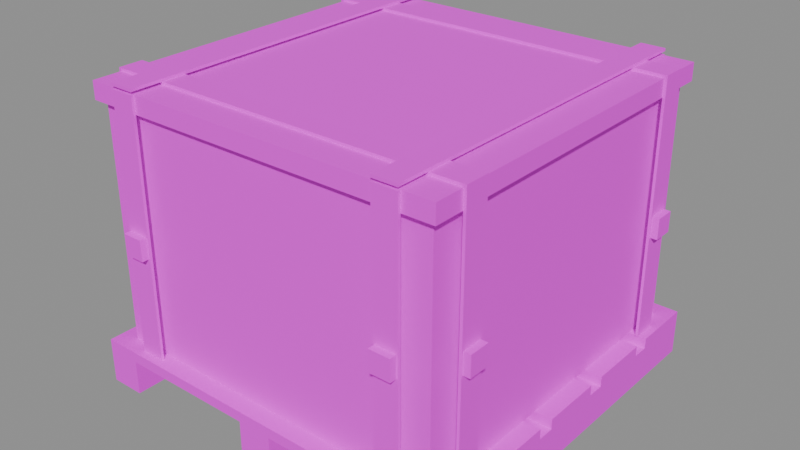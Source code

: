 # Source: supply_crate.blend  (saved by Blender 5.2.45; exported with 4.5.12 LTS)
import bpy
from mathutils import Matrix  # noqa: F401  (used for matrix-valued properties, if any)

bpy.ops.wm.read_factory_settings(use_empty=True)
scene = bpy.context.scene
scene.name = 'Scene'

# ---- images (referenced by path relative to the original .blend; pixels are not part of the script)
import os
ASSET_DIR = os.environ.get("B2B_ASSET_DIR", "")  # directory of the original .blend (textures are referenced by path, not embedded)
HERE = os.path.dirname(os.path.abspath(__file__))  # packed textures are extracted next to this script under _unpacked/

def load_image(name, relpath, width, height, colorspace="sRGB"):
    """Load a texture the original file referenced (path relative to the .blend, or extracted next to this script)."""
    p = next((c for c in (os.path.join(HERE, relpath), os.path.join(ASSET_DIR, relpath)) if relpath and os.path.exists(c)), "")
    if p:
        img = bpy.data.images.load(p, check_existing=True)
        img.name = name
    else:  # same state as the original file: an image datablock whose file is absent (Cycles renders it pink)
        img = bpy.data.images.new(name, width, height)
        img.source = "FILE"
        img.filepath = "//" + (relpath or name)
    img.colorspace_settings.name = colorspace
    return img
img_vehicle_militarydrop_supplycrate_png = load_image('Vehicle_MilitaryDrop_SupplyCrate.png', 'Vehicle_MilitaryDrop_SupplyCrate.png', 1024, 1024, 'sRGB')

# ---- materials (node trees are filled in below, after node groups)
mat_militarydrop_supplycrate = bpy.data.materials.new('MilitaryDrop_SupplyCrate')

# ---- material node trees
mat_militarydrop_supplycrate.use_nodes = True; mat_militarydrop_supplycrate.node_tree.nodes.clear()
_N = mat_militarydrop_supplycrate.node_tree.nodes; _L = mat_militarydrop_supplycrate.node_tree.links
n0 = _N.new('ShaderNodeBsdfPrincipled'); n0.name = 'Principled BSDF'; n0.location = (-200, 100)
n0.inputs[2].default_value = 0.9
n0.inputs[10].default_value = 0.005
n1 = _N.new('ShaderNodeOutputMaterial'); n1.name = 'Material Output'; n1.location = (200, 100)
n2 = _N.new('ShaderNodeTexImage'); n2.name = 'Image Texture'; n2.location = (0, 0)
n2.image = img_vehicle_militarydrop_supplycrate_png
n2.interpolation = 'Closest'
_L.new(n0.outputs[0], n1.inputs[0])
_L.new(n2.outputs[0], n0.inputs[0])
n1.is_active_output = True

# ---- meshes
me_militarydrop_supplycrate = bpy.data.meshes.new('MilitaryDrop_SupplyCrate')
me_militarydrop_supplycrate.from_pydata([(-0.55, -0.55, 0.0), (-0.55, -0.55, 0.1), (-0.55, 0.55, 0.0), (-0.55, 0.55, 0.1), (-0.45, -0.55, 0.0), (-0.45, -0.55, 0.1), (-0.45, 0.55, 0.0), (-0.45, 0.55, 0.1), (-0.05, -0.55, 0.0), (-0.05, -0.55, 0.1), (-0.05, 0.55, 0.0), (-0.05, 0.55, 0.1), (0.05, -0.55, 0.0), (0.05, -0.55, 0.1), (0.05, 0.55, 0.0), (0.05, 0.55, 0.1), (0.45, -0.55, 0.0), (0.45, -0.55, 0.1), (0.45, 0.55, 0.0), (0.45, 0.55, 0.1), (0.55, -0.55, 0.0), (0.55, -0.55, 0.1), (0.55, 0.55, 0.0), (0.55, 0.55, 0.1), (-0.55, -0.55, 0.1), (-0.55, -0.55, 0.13), (-0.55, -0.37, 0.1), (-0.55, -0.37, 0.13), (0.55, -0.55, 0.1), (0.55, -0.55, 0.13), (0.55, -0.37, 0.1), (0.55, -0.37, 0.13), (-0.55, -0.32, 0.1), (-0.55, -0.32, 0.13), (-0.55, -0.14, 0.1), (-0.55, -0.14, 0.13), (0.55, -0.32, 0.1), (0.55, -0.32, 0.13), (0.55, -0.14, 0.1), (0.55, -0.14, 0.13), (-0.55, -0.09, 0.1), (-0.55, -0.09, 0.13), (-0.55, 0.09, 0.1), (-0.55, 0.09, 0.13), (0.55, -0.09, 0.1), (0.55, -0.09, 0.13), (0.55, 0.09, 0.1), (0.55, 0.09, 0.13), (-0.55, 0.14, 0.1), (-0.55, 0.14, 0.13), (-0.55, 0.32, 0.1), (-0.55, 0.32, 0.13), (0.55, 0.14, 0.1), (0.55, 0.14, 0.13), (0.55, 0.32, 0.1), (0.55, 0.32, 0.13), (-0.55, 0.37, 0.1), (-0.55, 0.37, 0.13), (-0.55, 0.55, 0.1), (-0.55, 0.55, 0.13), (0.55, 0.37, 0.1), (0.55, 0.37, 0.13), (0.55, 0.55, 0.1), (0.55, 0.55, 0.13), (-0.5, -0.5, 0.13), (-0.5, -0.5, 0.81), (-0.5, 0.5, 0.13), (-0.5, 0.5, 0.81), (0.5, -0.5, 0.13), (0.5, -0.5, 0.81), (0.5, 0.5, 0.13), (0.5, 0.5, 0.81), (-0.52, -0.52, 0.81), (-0.52, -0.52, 0.86), (-0.52, 0.52, 0.81), (-0.52, 0.52, 0.86), (0.52, -0.52, 0.81), (0.52, -0.52, 0.86), (0.52, 0.52, 0.81), (0.52, 0.52, 0.86), (-0.528, -0.435, 0.86), (-0.528, -0.435, 0.868), (-0.528, -0.365, 0.86), (-0.528, -0.365, 0.868), (0.528, -0.435, 0.86), (0.528, -0.435, 0.868), (0.528, -0.365, 0.86), (0.528, -0.365, 0.868), (-0.528, -0.435, 0.13), (-0.528, -0.435, 0.86), (-0.528, -0.365, 0.13), (-0.528, -0.365, 0.86), (-0.52, -0.435, 0.13), (-0.52, -0.435, 0.86), (-0.52, -0.365, 0.13), (-0.52, -0.365, 0.86), (0.52, -0.435, 0.13), (0.52, -0.435, 0.86), (0.52, -0.365, 0.13), (0.52, -0.365, 0.86), (0.528, -0.435, 0.13), (0.528, -0.435, 0.86), (0.528, -0.365, 0.13), (0.528, -0.365, 0.86), (0.528, -0.43, 0.4285), (0.528, -0.43, 0.4885), (0.528, -0.37, 0.4285), (0.528, -0.37, 0.4885), (0.548, -0.43, 0.4285), (0.548, -0.43, 0.4885), (0.548, -0.37, 0.4285), (0.548, -0.37, 0.4885), (-0.435, -0.528, 0.868), (-0.435, -0.528, 0.876), (-0.435, 0.528, 0.868), (-0.435, 0.528, 0.876), (-0.365, -0.528, 0.868), (-0.365, -0.528, 0.876), (-0.365, 0.528, 0.868), (-0.365, 0.528, 0.876), (-0.435, -0.528, 0.13), (-0.435, -0.528, 0.86), (-0.435, -0.52, 0.13), (-0.435, -0.52, 0.86), (-0.365, -0.528, 0.13), (-0.365, -0.528, 0.86), (-0.365, -0.52, 0.13), (-0.365, -0.52, 0.86), (-0.435, 0.52, 0.13), (-0.435, 0.52, 0.86), (-0.435, 0.528, 0.13), (-0.435, 0.528, 0.86), (-0.365, 0.52, 0.13), (-0.365, 0.52, 0.86), (-0.365, 0.528, 0.13), (-0.365, 0.528, 0.86), (-0.43, -0.548, 0.4285), (-0.43, -0.548, 0.4885), (-0.43, -0.528, 0.4285), (-0.43, -0.528, 0.4885), (-0.37, -0.548, 0.4285), (-0.37, -0.548, 0.4885), (-0.37, -0.528, 0.4285), (-0.37, -0.528, 0.4885), (-0.528, 0.365, 0.86), (-0.528, 0.365, 0.868), (-0.528, 0.435, 0.86), (-0.528, 0.435, 0.868), (0.528, 0.365, 0.86), (0.528, 0.365, 0.868), (0.528, 0.435, 0.86), (0.528, 0.435, 0.868), (-0.528, 0.365, 0.13), (-0.528, 0.365, 0.86), (-0.528, 0.435, 0.13), (-0.528, 0.435, 0.86), (-0.52, 0.365, 0.13), (-0.52, 0.365, 0.86), (-0.52, 0.435, 0.13), (-0.52, 0.435, 0.86), (0.52, 0.365, 0.13), (0.52, 0.365, 0.86), (0.52, 0.435, 0.13), (0.52, 0.435, 0.86), (0.528, 0.365, 0.13), (0.528, 0.365, 0.86), (0.528, 0.435, 0.13), (0.528, 0.435, 0.86), (0.528, 0.37, 0.4285), (0.528, 0.37, 0.4885), (0.528, 0.43, 0.4285), (0.528, 0.43, 0.4885), (0.548, 0.37, 0.4285), (0.548, 0.37, 0.4885), (0.548, 0.43, 0.4285), (0.548, 0.43, 0.4885), (0.365, -0.528, 0.868), (0.365, -0.528, 0.876), (0.365, 0.528, 0.868), (0.365, 0.528, 0.876), (0.435, -0.528, 0.868), (0.435, -0.528, 0.876), (0.435, 0.528, 0.868), (0.435, 0.528, 0.876), (0.365, -0.528, 0.13), (0.365, -0.528, 0.86), (0.365, -0.52, 0.13), (0.365, -0.52, 0.86), (0.435, -0.528, 0.13), (0.435, -0.528, 0.86), (0.435, -0.52, 0.13), (0.435, -0.52, 0.86), (0.365, 0.52, 0.13), (0.365, 0.52, 0.86), (0.365, 0.528, 0.13), (0.365, 0.528, 0.86), (0.435, 0.52, 0.13), (0.435, 0.52, 0.86), (0.435, 0.528, 0.13), (0.435, 0.528, 0.86), (0.37, -0.548, 0.4285), (0.37, -0.548, 0.4885), (0.37, -0.528, 0.4285), (0.37, -0.528, 0.4885), (0.43, -0.548, 0.4285), (0.43, -0.548, 0.4885), (0.43, -0.528, 0.4285), (0.43, -0.528, 0.4885)], [], [(0, 1, 3, 2), (4, 6, 7, 5), (0, 4, 5, 1), (2, 3, 7, 6), (0, 2, 6, 4), (1, 5, 7, 3), (8, 9, 11, 10), (12, 14, 15, 13), (8, 12, 13, 9), (10, 11, 15, 14), (8, 10, 14, 12), (9, 13, 15, 11), (16, 17, 19, 18), (20, 22, 23, 21), (16, 20, 21, 17), (18, 19, 23, 22), (16, 18, 22, 20), (17, 21, 23, 19), (24, 25, 27, 26), (28, 30, 31, 29), (24, 28, 29, 25), (26, 27, 31, 30), (24, 26, 30, 28), (25, 29, 31, 27), (32, 33, 35, 34), (36, 38, 39, 37), (32, 36, 37, 33), (34, 35, 39, 38), (32, 34, 38, 36), (33, 37, 39, 35), (40, 41, 43, 42), (44, 46, 47, 45), (40, 44, 45, 41), (42, 43, 47, 46), (40, 42, 46, 44), (41, 45, 47, 43), (48, 49, 51, 50), (52, 54, 55, 53), (48, 52, 53, 49), (50, 51, 55, 54), (48, 50, 54, 52), (49, 53, 55, 51), (56, 57, 59, 58), (60, 62, 63, 61), (56, 60, 61, 57), (58, 59, 63, 62), (56, 58, 62, 60), (57, 61, 63, 59), (64, 65, 67, 66), (68, 70, 71, 69), (64, 68, 69, 65), (66, 67, 71, 70), (64, 66, 70, 68), (65, 69, 71, 67), (72, 73, 75, 74), (76, 78, 79, 77), (72, 76, 77, 73), (74, 75, 79, 78), (72, 74, 78, 76), (73, 77, 79, 75), (80, 81, 83, 82), (84, 86, 87, 85), (80, 84, 85, 81), (82, 83, 87, 86), (80, 82, 86, 84), (81, 85, 87, 83), (88, 89, 91, 90), (92, 94, 95, 93), (88, 92, 93, 89), (90, 91, 95, 94), (88, 90, 94, 92), (89, 93, 95, 91), (96, 97, 99, 98), (100, 102, 103, 101), (96, 100, 101, 97), (98, 99, 103, 102), (96, 98, 102, 100), (97, 101, 103, 99), (104, 105, 107, 106), (108, 110, 111, 109), (104, 108, 109, 105), (106, 107, 111, 110), (104, 106, 110, 108), (105, 109, 111, 107), (112, 113, 115, 114), (116, 118, 119, 117), (112, 116, 117, 113), (114, 115, 119, 118), (112, 114, 118, 116), (113, 117, 119, 115), (120, 121, 123, 122), (124, 126, 127, 125), (120, 124, 125, 121), (122, 123, 127, 126), (120, 122, 126, 124), (121, 125, 127, 123), (128, 129, 131, 130), (132, 134, 135, 133), (128, 132, 133, 129), (130, 131, 135, 134), (128, 130, 134, 132), (129, 133, 135, 131), (136, 137, 139, 138), (140, 142, 143, 141), (136, 140, 141, 137), (138, 139, 143, 142), (136, 138, 142, 140), (137, 141, 143, 139), (144, 145, 147, 146), (148, 150, 151, 149), (144, 148, 149, 145), (146, 147, 151, 150), (144, 146, 150, 148), (145, 149, 151, 147), (152, 153, 155, 154), (156, 158, 159, 157), (152, 156, 157, 153), (154, 155, 159, 158), (152, 154, 158, 156), (153, 157, 159, 155), (160, 161, 163, 162), (164, 166, 167, 165), (160, 164, 165, 161), (162, 163, 167, 166), (160, 162, 166, 164), (161, 165, 167, 163), (168, 169, 171, 170), (172, 174, 175, 173), (168, 172, 173, 169), (170, 171, 175, 174), (168, 170, 174, 172), (169, 173, 175, 171), (176, 177, 179, 178), (180, 182, 183, 181), (176, 180, 181, 177), (178, 179, 183, 182), (176, 178, 182, 180), (177, 181, 183, 179), (184, 185, 187, 186), (188, 190, 191, 189), (184, 188, 189, 185), (186, 187, 191, 190), (184, 186, 190, 188), (185, 189, 191, 187), (192, 193, 195, 194), (196, 198, 199, 197), (192, 196, 197, 193), (194, 195, 199, 198), (192, 194, 198, 196), (193, 197, 199, 195), (200, 201, 203, 202), (204, 206, 207, 205), (200, 204, 205, 201), (202, 203, 207, 206), (200, 202, 206, 204), (201, 205, 207, 203)])
_uv = me_militarydrop_supplycrate.uv_layers.new(name='UVMap')
_uv.uv.foreach_set('vector', [1.0, 0.375, 1.0, 0.625, 0.75, 0.625, 0.75, 0.375, 0.75, 0.375, 1.0, 0.375, 1.0, 0.625, 0.75, 0.625, 0.75, 0.375, 1.0, 0.375, 1.0, 0.625, 0.75, 0.625, 1.0, 0.375, 1.0, 0.625, 0.75, 0.625, 0.75, 0.375, 0.75, 0.625, 0.75, 0.375, 1.0, 0.375, 1.0, 0.625, 0.75, 0.375, 1.0, 0.375, 1.0, 0.625, 0.75, 0.625, 1.0, 0.375, 1.0, 0.625, 0.75, 0.625, 0.75, 0.375, 0.75, 0.375, 1.0, 0.375, 1.0, 0.625, 0.75, 0.625, 0.75, 0.375, 1.0, 0.375, 1.0, 0.625, 0.75, 0.625, 1.0, 0.375, 1.0, 0.625, 0.75, 0.625, 0.75, 0.375, 0.75, 0.625, 0.75, 0.375, 1.0, 0.375, 1.0, 0.625, 0.75, 0.375, 1.0, 0.375, 1.0, 0.625, 0.75, 0.625, 1.0, 0.375, 1.0, 0.625, 0.75, 0.625, 0.75, 0.375, 0.75, 0.375, 1.0, 0.375, 1.0, 0.625, 0.75, 0.625, 0.75, 0.375, 1.0, 0.375, 1.0, 0.625, 0.75, 0.625, 1.0, 0.375, 1.0, 0.625, 0.75, 0.625, 0.75, 0.375, 0.75, 0.625, 0.75, 0.375, 1.0, 0.375, 1.0, 0.625, 0.75, 0.375, 1.0, 0.375, 1.0, 0.625, 0.75, 0.625, 1.0, 0.25, 1.0, 0.375, 0.5, 0.375, 0.5, 0.25, 0.5, 0.25, 1.0, 0.25, 1.0, 0.375, 0.5, 0.375, 0.5, 0.25, 1.0, 0.25, 1.0, 0.375, 0.5, 0.375, 1.0, 0.25, 1.0, 0.375, 0.5, 0.375, 0.5, 0.25, 0.5, 0.375, 0.5, 0.25, 1.0, 0.25, 1.0, 0.375, 0.5, 0.25, 1.0, 0.25, 1.0, 0.375, 0.5, 0.375, 1.0, 0.25, 1.0, 0.375, 0.5, 0.375, 0.5, 0.25, 0.5, 0.25, 1.0, 0.25, 1.0, 0.375, 0.5, 0.375, 0.5, 0.25, 1.0, 0.25, 1.0, 0.375, 0.5, 0.375, 1.0, 0.25, 1.0, 0.375, 0.5, 0.375, 0.5, 0.25, 0.5, 0.375, 0.5, 0.25, 1.0, 0.25, 1.0, 0.375, 0.5, 0.25, 1.0, 0.25, 1.0, 0.375, 0.5, 0.375, 1.0, 0.25, 1.0, 0.375, 0.5, 0.375, 0.5, 0.25, 0.5, 0.25, 1.0, 0.25, 1.0, 0.375, 0.5, 0.375, 0.5, 0.25, 1.0, 0.25, 1.0, 0.375, 0.5, 0.375, 1.0, 0.25, 1.0, 0.375, 0.5, 0.375, 0.5, 0.25, 0.5, 0.375, 0.5, 0.25, 1.0, 0.25, 1.0, 0.375, 0.5, 0.25, 1.0, 0.25, 1.0, 0.375, 0.5, 0.375, 1.0, 0.25, 1.0, 0.375, 0.5, 0.375, 0.5, 0.25, 0.5, 0.25, 1.0, 0.25, 1.0, 0.375, 0.5, 0.375, 0.5, 0.25, 1.0, 0.25, 1.0, 0.375, 0.5, 0.375, 1.0, 0.25, 1.0, 0.375, 0.5, 0.375, 0.5, 0.25, 0.5, 0.375, 0.5, 0.25, 1.0, 0.25, 1.0, 0.375, 0.5, 0.25, 1.0, 0.25, 1.0, 0.375, 0.5, 0.375, 1.0, 0.25, 1.0, 0.375, 0.5, 0.375, 0.5, 0.25, 0.5, 0.25, 1.0, 0.25, 1.0, 0.375, 0.5, 0.375, 0.5, 0.25, 1.0, 0.25, 1.0, 0.375, 0.5, 0.375, 1.0, 0.25, 1.0, 0.375, 0.5, 0.375, 0.5, 0.25, 0.5, 0.375, 0.5, 0.25, 1.0, 0.25, 1.0, 0.375, 0.5, 0.25, 1.0, 0.25, 1.0, 0.375, 0.5, 0.375, 1.0, 0.625, 1.0, 1.0, 0.5, 1.0, 0.5, 0.625, 0.5, 0.625, 1.0, 0.625, 1.0, 1.0, 0.5, 1.0, 0.0, 0.625, 0.5, 0.625, 0.5, 1.0, 0.0, 1.0, 0.5, 0.625, 0.5, 1.0, 0.0, 1.0, 0.0, 0.625, 0.5, 0.625, 0.5, 0.375, 0.75, 0.375, 0.75, 0.625, 0.5, 0.375, 0.75, 0.375, 0.75, 0.625, 0.5, 0.625, 0.75, 0.375, 0.75, 0.625, 0.5, 0.625, 0.5, 0.375, 0.5, 0.375, 0.75, 0.375, 0.75, 0.625, 0.5, 0.625, 0.5, 0.375, 0.75, 0.375, 0.75, 0.625, 0.5, 0.625, 0.75, 0.375, 0.75, 0.625, 0.5, 0.625, 0.5, 0.375, 0.5, 0.625, 0.5, 0.375, 0.75, 0.375, 0.75, 0.625, 0.0, 0.125, 0.5, 0.125, 0.5, 0.625, 0.0, 0.625, 1.0, 0.1875, 1.0, 0.25, 0.5, 0.25, 0.5, 0.1875, 0.5, 0.1875, 1.0, 0.1875, 1.0, 0.25, 0.5, 0.25, 0.5, 0.1875, 1.0, 0.1875, 1.0, 0.25, 0.5, 0.25, 1.0, 0.1875, 1.0, 0.25, 0.5, 0.25, 0.5, 0.1875, 0.5, 0.25, 0.5, 0.1875, 1.0, 0.1875, 1.0, 0.25, 0.5, 0.1875, 1.0, 0.1875, 1.0, 0.25, 0.5, 0.25, 0.5, 0.25, 1.0, 0.25, 1.0, 0.1875, 0.5, 0.1875, 0.5, 0.1875, 0.5, 0.25, 1.0, 0.25, 1.0, 0.1875, 0.5, 0.1875, 0.5, 0.25, 1.0, 0.25, 1.0, 0.1875, 0.5, 0.25, 1.0, 0.25, 1.0, 0.1875, 0.5, 0.1875, 1.0, 0.1875, 0.5, 0.1875, 0.5, 0.25, 1.0, 0.25, 0.5, 0.1875, 0.5, 0.25, 1.0, 0.25, 1.0, 0.1875, 0.5, 0.25, 1.0, 0.25, 1.0, 0.1875, 0.5, 0.1875, 0.5, 0.1875, 0.5, 0.25, 1.0, 0.25, 1.0, 0.1875, 0.5, 0.1875, 0.5, 0.25, 1.0, 0.25, 1.0, 0.1875, 0.5, 0.25, 1.0, 0.25, 1.0, 0.1875, 0.5, 0.1875, 1.0, 0.1875, 0.5, 0.1875, 0.5, 0.25, 1.0, 0.25, 0.5, 0.1875, 0.5, 0.25, 1.0, 0.25, 1.0, 0.1875, 0.625, 0.0625, 0.625, 0.1875, 0.5, 0.1875, 0.5, 0.0625, 0.5, 0.0625, 0.625, 0.0625, 0.625, 0.1875, 0.5, 0.1875, 0.5, 0.0625, 0.625, 0.0625, 0.625, 0.1875, 0.5, 0.1875, 0.625, 0.0625, 0.625, 0.1875, 0.5, 0.1875, 0.5, 0.0625, 0.5, 0.1875, 0.5, 0.0625, 0.625, 0.0625, 0.625, 0.1875, 0.5, 0.0625, 0.625, 0.0625, 0.625, 0.1875, 0.5, 0.1875, 1.0, 0.1875, 1.0, 0.25, 0.5, 0.25, 0.5, 0.1875, 0.5, 0.1875, 1.0, 0.1875, 1.0, 0.25, 0.5, 0.25, 0.5, 0.1875, 1.0, 0.1875, 1.0, 0.25, 0.5, 0.25, 1.0, 0.1875, 1.0, 0.25, 0.5, 0.25, 0.5, 0.1875, 1.0, 0.1875, 0.5, 0.1875, 0.5, 0.25, 1.0, 0.25, 0.5, 0.1875, 0.5, 0.25, 1.0, 0.25, 1.0, 0.1875, 0.5, 0.25, 1.0, 0.25, 1.0, 0.1875, 0.5, 0.1875, 0.5, 0.1875, 0.5, 0.25, 1.0, 0.25, 1.0, 0.1875, 0.5, 0.1875, 0.5, 0.25, 1.0, 0.25, 1.0, 0.1875, 0.5, 0.25, 1.0, 0.25, 1.0, 0.1875, 0.5, 0.1875, 0.5, 0.25, 0.5, 0.1875, 1.0, 0.1875, 1.0, 0.25, 0.5, 0.1875, 1.0, 0.1875, 1.0, 0.25, 0.5, 0.25, 0.5, 0.25, 1.0, 0.25, 1.0, 0.1875, 0.5, 0.1875, 0.5, 0.1875, 0.5, 0.25, 1.0, 0.25, 1.0, 0.1875, 0.5, 0.1875, 0.5, 0.25, 1.0, 0.25, 1.0, 0.1875, 0.5, 0.25, 1.0, 0.25, 1.0, 0.1875, 0.5, 0.1875, 0.5, 0.25, 0.5, 0.1875, 1.0, 0.1875, 1.0, 0.25, 0.5, 0.1875, 1.0, 0.1875, 1.0, 0.25, 0.5, 0.25, 0.625, 0.0625, 0.625, 0.1875, 0.5, 0.1875, 0.5, 0.0625, 0.5, 0.0625, 0.625, 0.0625, 0.625, 0.1875, 0.5, 0.1875, 0.5, 0.0625, 0.625, 0.0625, 0.625, 0.1875, 0.5, 0.1875, 0.625, 0.0625, 0.625, 0.1875, 0.5, 0.1875, 0.5, 0.0625, 0.5, 0.1875, 0.5, 0.0625, 0.625, 0.0625, 0.625, 0.1875, 0.5, 0.0625, 0.625, 0.0625, 0.625, 0.1875, 0.5, 0.1875, 1.0, 0.1875, 1.0, 0.25, 0.5, 0.25, 0.5, 0.1875, 0.5, 0.1875, 1.0, 0.1875, 1.0, 0.25, 0.5, 0.25, 0.5, 0.1875, 1.0, 0.1875, 1.0, 0.25, 0.5, 0.25, 1.0, 0.1875, 1.0, 0.25, 0.5, 0.25, 0.5, 0.1875, 0.5, 0.25, 0.5, 0.1875, 1.0, 0.1875, 1.0, 0.25, 0.5, 0.1875, 1.0, 0.1875, 1.0, 0.25, 0.5, 0.25, 0.5, 0.25, 1.0, 0.25, 1.0, 0.1875, 0.5, 0.1875, 0.5, 0.1875, 0.5, 0.25, 1.0, 0.25, 1.0, 0.1875, 0.5, 0.1875, 0.5, 0.25, 1.0, 0.25, 1.0, 0.1875, 0.5, 0.25, 1.0, 0.25, 1.0, 0.1875, 0.5, 0.1875, 1.0, 0.1875, 0.5, 0.1875, 0.5, 0.25, 1.0, 0.25, 0.5, 0.1875, 0.5, 0.25, 1.0, 0.25, 1.0, 0.1875, 0.5, 0.25, 1.0, 0.25, 1.0, 0.1875, 0.5, 0.1875, 0.5, 0.1875, 0.5, 0.25, 1.0, 0.25, 1.0, 0.1875, 0.5, 0.1875, 0.5, 0.25, 1.0, 0.25, 1.0, 0.1875, 0.5, 0.25, 1.0, 0.25, 1.0, 0.1875, 0.5, 0.1875, 1.0, 0.1875, 0.5, 0.1875, 0.5, 0.25, 1.0, 0.25, 0.5, 0.1875, 0.5, 0.25, 1.0, 0.25, 1.0, 0.1875, 0.625, 0.0625, 0.625, 0.1875, 0.5, 0.1875, 0.5, 0.0625, 0.5, 0.0625, 0.625, 0.0625, 0.625, 0.1875, 0.5, 0.1875, 0.5, 0.0625, 0.625, 0.0625, 0.625, 0.1875, 0.5, 0.1875, 0.625, 0.0625, 0.625, 0.1875, 0.5, 0.1875, 0.5, 0.0625, 0.5, 0.1875, 0.5, 0.0625, 0.625, 0.0625, 0.625, 0.1875, 0.5, 0.0625, 0.625, 0.0625, 0.625, 0.1875, 0.5, 0.1875, 1.0, 0.1875, 1.0, 0.25, 0.5, 0.25, 0.5, 0.1875, 0.5, 0.1875, 1.0, 0.1875, 1.0, 0.25, 0.5, 0.25, 0.5, 0.1875, 1.0, 0.1875, 1.0, 0.25, 0.5, 0.25, 1.0, 0.1875, 1.0, 0.25, 0.5, 0.25, 0.5, 0.1875, 1.0, 0.1875, 0.5, 0.1875, 0.5, 0.25, 1.0, 0.25, 0.5, 0.1875, 0.5, 0.25, 1.0, 0.25, 1.0, 0.1875, 0.5, 0.25, 1.0, 0.25, 1.0, 0.1875, 0.5, 0.1875, 0.5, 0.1875, 0.5, 0.25, 1.0, 0.25, 1.0, 0.1875, 0.5, 0.1875, 0.5, 0.25, 1.0, 0.25, 1.0, 0.1875, 0.5, 0.25, 1.0, 0.25, 1.0, 0.1875, 0.5, 0.1875, 0.5, 0.25, 0.5, 0.1875, 1.0, 0.1875, 1.0, 0.25, 0.5, 0.1875, 1.0, 0.1875, 1.0, 0.25, 0.5, 0.25, 0.5, 0.25, 1.0, 0.25, 1.0, 0.1875, 0.5, 0.1875, 0.5, 0.1875, 0.5, 0.25, 1.0, 0.25, 1.0, 0.1875, 0.5, 0.1875, 0.5, 0.25, 1.0, 0.25, 1.0, 0.1875, 0.5, 0.25, 1.0, 0.25, 1.0, 0.1875, 0.5, 0.1875, 0.5, 0.25, 0.5, 0.1875, 1.0, 0.1875, 1.0, 0.25, 0.5, 0.1875, 1.0, 0.1875, 1.0, 0.25, 0.5, 0.25, 0.625, 0.0625, 0.625, 0.1875, 0.5, 0.1875, 0.5, 0.0625, 0.5, 0.0625, 0.625, 0.0625, 0.625, 0.1875, 0.5, 0.1875, 0.5, 0.0625, 0.625, 0.0625, 0.625, 0.1875, 0.5, 0.1875, 0.625, 0.0625, 0.625, 0.1875, 0.5, 0.1875, 0.5, 0.0625, 0.5, 0.1875, 0.5, 0.0625, 0.625, 0.0625, 0.625, 0.1875, 0.5, 0.0625, 0.625, 0.0625, 0.625, 0.1875, 0.5, 0.1875])
me_militarydrop_supplycrate.materials.append(mat_militarydrop_supplycrate)
me_militarydrop_supplycrate.update()

# ---- objects
ob_militarydrop_supplycrate = bpy.data.objects.new('MilitaryDrop_SupplyCrate', me_militarydrop_supplycrate)

# ---- transforms, parenting, visibility, modifiers, constraints
ob_militarydrop_supplycrate.location = (0.0, 0.0, 0.0)

# ---- collection membership
scene.collection.objects.link(ob_militarydrop_supplycrate)

# ---- scene / render settings (as saved in the file)
scene.frame_start = 1; scene.frame_end = 250; scene.frame_set(1)
scene.render.engine = 'BLENDER_EEVEE_NEXT'
scene.render.bake_bias = 0.0
scene.render.bake_samples = 0
scene.render.compositor_device = 'GPU'
scene.eevee.use_volume_custom_range = False
scene.eevee.fast_gi_thickness_near = 0.1
scene.eevee.fast_gi_thickness_far = 0.0
scene.eevee.ray_tracing_options.screen_trace_thickness = 0.1
bpy.context.view_layer.update()

# ---- added for rendering (the .blend has no active camera and no usable light): camera, sun + grey world if the file has none
cam_auto = bpy.data.cameras.new('AutoCamera')
cam_auto.lens = 50.0
cam_auto.sensor_width = 36.0
cam_auto.clip_end = 1000.0
ob_auto_camera = bpy.data.objects.new('AutoCamera', cam_auto)
scene.collection.objects.link(ob_auto_camera)
ob_auto_camera.location = (1.65182, -1.98219, 1.75946)
ob_auto_camera.rotation_euler = (1.09748, -7.21219e-08, 0.694738)
scene.camera = ob_auto_camera
light_auto_sun = bpy.data.lights.new('AutoSun', 'SUN')
light_auto_sun.energy = 3.0
light_auto_sun.angle = 0.0523599
ob_auto_sun = bpy.data.objects.new('AutoSun', light_auto_sun)
scene.collection.objects.link(ob_auto_sun)
ob_auto_sun.rotation_euler = (0.872665, 0.174533, 0.523599)
if scene.world is None:
    world_auto = bpy.data.worlds.new('AutoWorld')
    world_auto.color = (0.3, 0.3, 0.3)
    scene.world = world_auto
bpy.context.view_layer.update()
